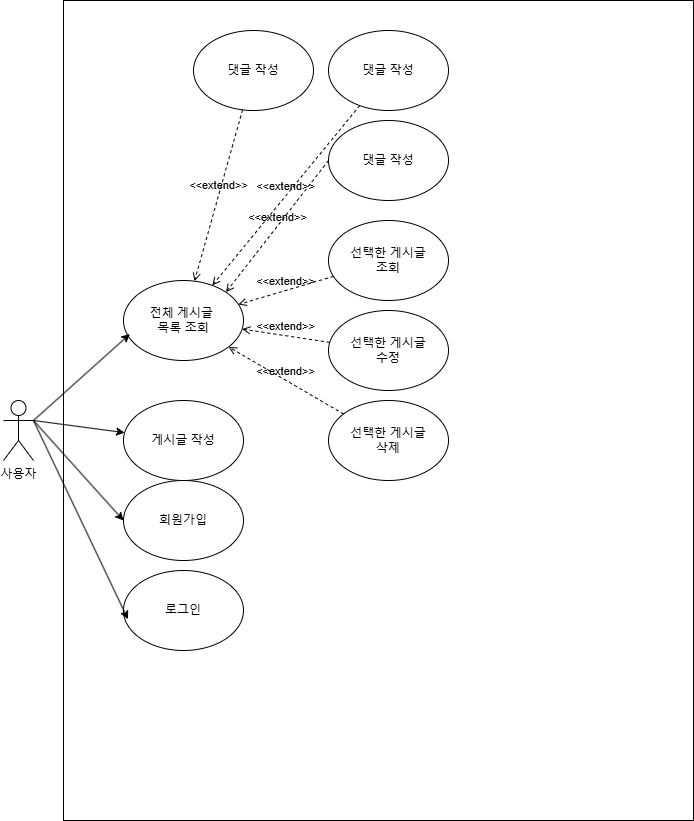

The diagram above was exported from draw.io. Its source (the exported page's mxGraphModel, read from the mxfile embedded in the PNG):
<mxGraphModel dx="1323" dy="1989" grid="1" gridSize="10" guides="1" tooltips="1" connect="1" arrows="1" fold="1" page="1" pageScale="1" pageWidth="827" pageHeight="1169" math="0" shadow="0">
  <root>
    <mxCell id="0" />
    <mxCell id="1" parent="0" />
    <mxCell id="jBgciz2pUvpEkKbBAP2u-1" value="" style="rounded=0;whiteSpace=wrap;html=1;" parent="1" vertex="1">
      <mxGeometry x="100" y="-160" width="630" height="820" as="geometry" />
    </mxCell>
    <mxCell id="jBgciz2pUvpEkKbBAP2u-2" value="사용자" style="shape=umlActor;verticalLabelPosition=bottom;verticalAlign=top;html=1;outlineConnect=0;" parent="1" vertex="1">
      <mxGeometry x="40" y="240" width="30" height="60" as="geometry" />
    </mxCell>
    <mxCell id="jBgciz2pUvpEkKbBAP2u-7" value="전체 게시글&amp;nbsp;&lt;div&gt;목록&amp;nbsp;&lt;span style=&quot;background-color: initial;&quot;&gt;조회&lt;/span&gt;&lt;/div&gt;" style="ellipse;whiteSpace=wrap;html=1;" parent="1" vertex="1">
      <mxGeometry x="160" y="120" width="120" height="80" as="geometry" />
    </mxCell>
    <mxCell id="jBgciz2pUvpEkKbBAP2u-8" value="" style="endArrow=classic;html=1;rounded=0;entryX=0.053;entryY=0.669;entryDx=0;entryDy=0;entryPerimeter=0;" parent="1" target="jBgciz2pUvpEkKbBAP2u-7" edge="1">
      <mxGeometry width="50" height="50" relative="1" as="geometry">
        <mxPoint x="70" y="260" as="sourcePoint" />
        <mxPoint x="120" y="200" as="targetPoint" />
      </mxGeometry>
    </mxCell>
    <mxCell id="jBgciz2pUvpEkKbBAP2u-9" value="" style="endArrow=classic;html=1;rounded=0;" parent="1" target="jBgciz2pUvpEkKbBAP2u-10" edge="1">
      <mxGeometry width="50" height="50" relative="1" as="geometry">
        <mxPoint x="70" y="260" as="sourcePoint" />
        <mxPoint x="176" y="184" as="targetPoint" />
      </mxGeometry>
    </mxCell>
    <mxCell id="jBgciz2pUvpEkKbBAP2u-10" value="게시글 작성" style="ellipse;whiteSpace=wrap;html=1;" parent="1" vertex="1">
      <mxGeometry x="160" y="240" width="120" height="80" as="geometry" />
    </mxCell>
    <mxCell id="jBgciz2pUvpEkKbBAP2u-11" value="선택한 게시글&lt;div&gt;조회&lt;/div&gt;" style="ellipse;whiteSpace=wrap;html=1;" parent="1" vertex="1">
      <mxGeometry x="365" y="60" width="120" height="80" as="geometry" />
    </mxCell>
    <mxCell id="jBgciz2pUvpEkKbBAP2u-12" value="선택한 게시글&lt;div&gt;수정&lt;/div&gt;" style="ellipse;whiteSpace=wrap;html=1;" parent="1" vertex="1">
      <mxGeometry x="365" y="150" width="120" height="80" as="geometry" />
    </mxCell>
    <mxCell id="jBgciz2pUvpEkKbBAP2u-13" value="선택한 게시글&lt;div&gt;삭제&lt;/div&gt;" style="ellipse;whiteSpace=wrap;html=1;" parent="1" vertex="1">
      <mxGeometry x="365" y="240" width="120" height="80" as="geometry" />
    </mxCell>
    <mxCell id="jBgciz2pUvpEkKbBAP2u-17" value="&amp;lt;&amp;lt;extend&amp;gt;&amp;gt;" style="html=1;verticalAlign=bottom;labelBackgroundColor=none;endArrow=open;endFill=0;dashed=1;rounded=0;" parent="1" source="jBgciz2pUvpEkKbBAP2u-11" target="jBgciz2pUvpEkKbBAP2u-7" edge="1">
      <mxGeometry width="160" relative="1" as="geometry">
        <mxPoint x="230" y="300" as="sourcePoint" />
        <mxPoint x="390" y="300" as="targetPoint" />
      </mxGeometry>
    </mxCell>
    <mxCell id="jBgciz2pUvpEkKbBAP2u-18" value="&amp;lt;&amp;lt;extend&amp;gt;&amp;gt;" style="html=1;verticalAlign=bottom;labelBackgroundColor=none;endArrow=open;endFill=0;dashed=1;rounded=0;" parent="1" source="jBgciz2pUvpEkKbBAP2u-12" target="jBgciz2pUvpEkKbBAP2u-7" edge="1">
      <mxGeometry width="160" relative="1" as="geometry">
        <mxPoint x="230" y="300" as="sourcePoint" />
        <mxPoint x="390" y="300" as="targetPoint" />
      </mxGeometry>
    </mxCell>
    <mxCell id="jBgciz2pUvpEkKbBAP2u-19" value="&amp;lt;&amp;lt;extend&amp;gt;&amp;gt;" style="html=1;verticalAlign=bottom;labelBackgroundColor=none;endArrow=open;endFill=0;dashed=1;rounded=0;" parent="1" source="jBgciz2pUvpEkKbBAP2u-13" target="jBgciz2pUvpEkKbBAP2u-7" edge="1">
      <mxGeometry width="160" relative="1" as="geometry">
        <mxPoint x="384.74520056184906" y="271.33856883504666" as="sourcePoint" />
        <mxPoint x="289" y="200" as="targetPoint" />
      </mxGeometry>
    </mxCell>
    <mxCell id="jBMrKPZqe_lLQgBaefY0-1" value="회원가입" style="ellipse;whiteSpace=wrap;html=1;" parent="1" vertex="1">
      <mxGeometry x="160" y="320" width="120" height="80" as="geometry" />
    </mxCell>
    <mxCell id="jBMrKPZqe_lLQgBaefY0-2" value="" style="endArrow=classic;html=1;rounded=0;entryX=0;entryY=0.5;entryDx=0;entryDy=0;" parent="1" target="jBMrKPZqe_lLQgBaefY0-1" edge="1">
      <mxGeometry width="50" height="50" relative="1" as="geometry">
        <mxPoint x="70" y="260" as="sourcePoint" />
        <mxPoint x="171" y="282" as="targetPoint" />
      </mxGeometry>
    </mxCell>
    <mxCell id="jBMrKPZqe_lLQgBaefY0-3" value="로그인" style="ellipse;whiteSpace=wrap;html=1;" parent="1" vertex="1">
      <mxGeometry x="160" y="410" width="120" height="80" as="geometry" />
    </mxCell>
    <mxCell id="jBMrKPZqe_lLQgBaefY0-5" value="" style="endArrow=classic;html=1;rounded=0;exitX=1;exitY=0.3333333333333333;exitDx=0;exitDy=0;exitPerimeter=0;entryX=0.037;entryY=0.609;entryDx=0;entryDy=0;entryPerimeter=0;" parent="1" source="jBgciz2pUvpEkKbBAP2u-2" target="jBMrKPZqe_lLQgBaefY0-3" edge="1">
      <mxGeometry width="50" height="50" relative="1" as="geometry">
        <mxPoint x="80" y="270" as="sourcePoint" />
        <mxPoint x="188" y="342" as="targetPoint" />
      </mxGeometry>
    </mxCell>
    <mxCell id="CP47N4ap2ccDLDRvOEaB-1" value="댓글 작성" style="ellipse;whiteSpace=wrap;html=1;" vertex="1" parent="1">
      <mxGeometry x="365" y="-40" width="120" height="80" as="geometry" />
    </mxCell>
    <mxCell id="CP47N4ap2ccDLDRvOEaB-2" value="&amp;lt;&amp;lt;extend&amp;gt;&amp;gt;" style="html=1;verticalAlign=bottom;labelBackgroundColor=none;endArrow=open;endFill=0;dashed=1;rounded=0;exitX=0;exitY=0.5;exitDx=0;exitDy=0;entryX=1;entryY=0;entryDx=0;entryDy=0;" edge="1" parent="1" source="CP47N4ap2ccDLDRvOEaB-1" target="jBgciz2pUvpEkKbBAP2u-7">
      <mxGeometry width="160" relative="1" as="geometry">
        <mxPoint x="430" y="250" as="sourcePoint" />
        <mxPoint x="590" y="250" as="targetPoint" />
      </mxGeometry>
    </mxCell>
    <mxCell id="CP47N4ap2ccDLDRvOEaB-3" value="댓글 작성" style="ellipse;whiteSpace=wrap;html=1;" vertex="1" parent="1">
      <mxGeometry x="230" y="-130" width="120" height="80" as="geometry" />
    </mxCell>
    <mxCell id="CP47N4ap2ccDLDRvOEaB-5" value="댓글 작성" style="ellipse;whiteSpace=wrap;html=1;" vertex="1" parent="1">
      <mxGeometry x="365" y="-130" width="120" height="80" as="geometry" />
    </mxCell>
    <mxCell id="CP47N4ap2ccDLDRvOEaB-6" value="&amp;lt;&amp;lt;extend&amp;gt;&amp;gt;" style="html=1;verticalAlign=bottom;labelBackgroundColor=none;endArrow=open;endFill=0;dashed=1;rounded=0;" edge="1" parent="1" source="CP47N4ap2ccDLDRvOEaB-5" target="jBgciz2pUvpEkKbBAP2u-7">
      <mxGeometry width="160" relative="1" as="geometry">
        <mxPoint x="365" y="-72" as="sourcePoint" />
        <mxPoint x="262" y="60" as="targetPoint" />
      </mxGeometry>
    </mxCell>
    <mxCell id="CP47N4ap2ccDLDRvOEaB-7" value="&amp;lt;&amp;lt;extend&amp;gt;&amp;gt;" style="html=1;verticalAlign=bottom;labelBackgroundColor=none;endArrow=open;endFill=0;dashed=1;rounded=0;" edge="1" parent="1" source="CP47N4ap2ccDLDRvOEaB-3" target="jBgciz2pUvpEkKbBAP2u-7">
      <mxGeometry width="160" relative="1" as="geometry">
        <mxPoint x="293" y="-50" as="sourcePoint" />
        <mxPoint x="190" y="82" as="targetPoint" />
      </mxGeometry>
    </mxCell>
  </root>
</mxGraphModel>